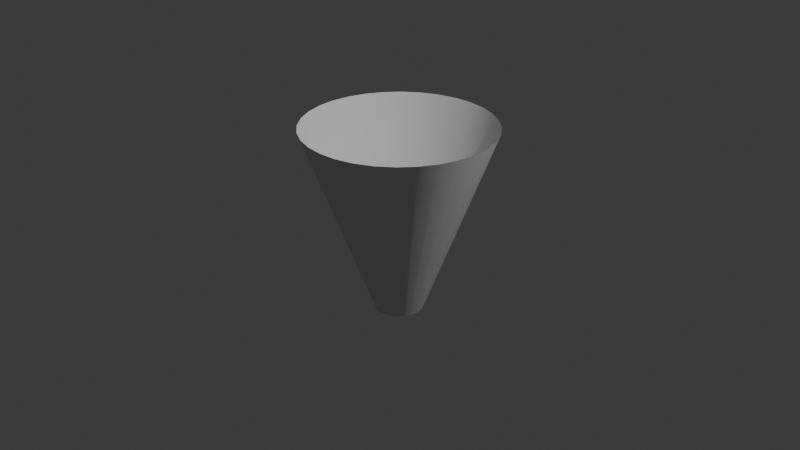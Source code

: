 # Source: WarpSpeed.blend  (saved by Blender 4.4.32; exported with 4.5.12 LTS)
import bpy
from mathutils import Matrix  # noqa: F401  (used for matrix-valued properties, if any)

bpy.ops.wm.read_factory_settings(use_empty=True)
scene = bpy.context.scene
scene.name = 'Scene'

# ---- collections
col_collection = bpy.data.collections.new('Collection'); scene.collection.children.link(col_collection)

# ---- world
world_world = bpy.data.worlds.new('World'); scene.world = world_world
world_world.use_nodes = True; world_world.node_tree.nodes.clear()
_N = world_world.node_tree.nodes; _L = world_world.node_tree.links
n0 = _N.new('ShaderNodeOutputWorld'); n0.name = 'World Output'; n0.location = (300, 300)
n1 = _N.new('ShaderNodeBackground'); n1.name = 'Background'; n1.location = (10, 300)
n1.inputs[0].default_value = (0.05088, 0.05088, 0.05088, 1.0)
_L.new(n1.outputs[0], n0.inputs[0])
n0.is_active_output = True
world_world.color = (0.05088, 0.05088, 0.05088)
world_world.sun_shadow_jitter_overblur = 0.0

# ---- cameras
cam_camera = bpy.data.cameras.new('Camera')
cam_camera.clip_end = 100.0
cam_camera.ortho_scale = 7.314

# ---- lights
light_light = bpy.data.lights.new('Light', 'POINT')
light_light.energy = 1000.0
light_light.shadow_soft_size = 0.1

# ---- meshes
me_cylindre = bpy.data.meshes.new('Cylindre')
me_cylindre.from_pydata([(9.016e-09, 0.2553, -1.0), (0.0, 1.0, 1.0), (0.04981, 0.2504, -1.0), (0.1951, 0.9808, 1.0), (0.09771, 0.2359, -1.0), (0.3827, 0.9239, 1.0), (0.1419, 0.2123, -1.0), (0.5556, 0.8315, 1.0), (0.1805, 0.1805, -1.0), (0.7071, 0.7071, 1.0), (0.2123, 0.1419, -1.0), (0.8315, 0.5556, 1.0), (0.2359, 0.09771, -1.0), (0.9239, 0.3827, 1.0), (0.2504, 0.04981, -1.0), (0.9808, 0.1951, 1.0), (0.2553, 1.11e-08, -1.0), (1.0, 0.0, 1.0), (0.2504, -0.04981, -1.0), (0.9808, -0.1951, 1.0), (0.2359, -0.09771, -1.0), (0.9239, -0.3827, 1.0), (0.2123, -0.1419, -1.0), (0.8315, -0.5556, 1.0), (0.1805, -0.1805, -1.0), (0.7071, -0.7071, 1.0), (0.1419, -0.2123, -1.0), (0.5556, -0.8315, 1.0), (0.09771, -0.2359, -1.0), (0.3827, -0.9239, 1.0), (0.04981, -0.2504, -1.0), (0.1951, -0.9808, 1.0), (9.016e-09, -0.2553, -1.0), (0.0, -1.0, 1.0), (-0.04981, -0.2504, -1.0), (-0.1951, -0.9808, 1.0), (-0.09771, -0.2359, -1.0), (-0.3827, -0.9239, 1.0), (-0.1419, -0.2123, -1.0), (-0.5556, -0.8315, 1.0), (-0.1805, -0.1805, -1.0), (-0.7071, -0.7071, 1.0), (-0.2123, -0.1419, -1.0), (-0.8315, -0.5556, 1.0), (-0.2359, -0.09771, -1.0), (-0.9239, -0.3827, 1.0), (-0.2504, -0.04981, -1.0), (-0.9808, -0.1951, 1.0), (-0.2553, 1.11e-08, -1.0), (-1.0, 0.0, 1.0), (-0.2504, 0.04981, -1.0), (-0.9808, 0.1951, 1.0), (-0.2359, 0.09771, -1.0), (-0.9239, 0.3827, 1.0), (-0.2123, 0.1419, -1.0), (-0.8315, 0.5556, 1.0), (-0.1805, 0.1805, -1.0), (-0.7071, 0.7071, 1.0), (-0.1419, 0.2123, -1.0), (-0.5556, 0.8315, 1.0), (-0.09771, 0.2359, -1.0), (-0.3827, 0.9239, 1.0), (-0.04981, 0.2504, -1.0), (-0.1951, 0.9808, 1.0)], [], [(0, 1, 3, 2), (2, 3, 5, 4), (4, 5, 7, 6), (6, 7, 9, 8), (8, 9, 11, 10), (10, 11, 13, 12), (12, 13, 15, 14), (14, 15, 17, 16), (16, 17, 19, 18), (18, 19, 21, 20), (20, 21, 23, 22), (22, 23, 25, 24), (24, 25, 27, 26), (26, 27, 29, 28), (28, 29, 31, 30), (30, 31, 33, 32), (32, 33, 35, 34), (34, 35, 37, 36), (36, 37, 39, 38), (38, 39, 41, 40), (40, 41, 43, 42), (42, 43, 45, 44), (44, 45, 47, 46), (46, 47, 49, 48), (48, 49, 51, 50), (50, 51, 53, 52), (52, 53, 55, 54), (54, 55, 57, 56), (56, 57, 59, 58), (58, 59, 61, 60), (60, 61, 63, 62), (62, 63, 1, 0)])
me_cylindre.polygons.foreach_set('use_smooth', [True] * 32)
_uv = me_cylindre.uv_layers.new(name='CarteUV')
_uv.uv.foreach_set('vector', [1.0, 0.0, 1.0, 1.0, 0.9688, 1.0, 0.9688, 0.0, 0.9688, 0.0, 0.9688, 1.0, 0.9375, 1.0, 0.9375, 0.0, 0.9375, 0.0, 0.9375, 1.0, 0.9062, 1.0, 0.9062, 0.0, 0.9062, 0.0, 0.9062, 1.0, 0.875, 1.0, 0.875, 0.0, 0.875, 0.0, 0.875, 1.0, 0.8438, 1.0, 0.8438, 0.0, 0.8438, 0.0, 0.8438, 1.0, 0.8125, 1.0, 0.8125, 0.0, 0.8125, 0.0, 0.8125, 1.0, 0.7812, 1.0, 0.7812, 0.0, 0.7812, 0.0, 0.7812, 1.0, 0.75, 1.0, 0.75, 0.0, 0.75, 0.0, 0.75, 1.0, 0.7188, 1.0, 0.7188, 0.0, 0.7188, 0.0, 0.7188, 1.0, 0.6875, 1.0, 0.6875, 0.0, 0.6875, 0.0, 0.6875, 1.0, 0.6562, 1.0, 0.6562, 0.0, 0.6562, 0.0, 0.6562, 1.0, 0.625, 1.0, 0.625, 0.0, 0.625, 0.0, 0.625, 1.0, 0.5938, 1.0, 0.5938, 0.0, 0.5938, 0.0, 0.5938, 1.0, 0.5625, 1.0, 0.5625, 0.0, 0.5625, 0.0, 0.5625, 1.0, 0.5312, 1.0, 0.5312, 0.0, 0.5312, 0.0, 0.5312, 1.0, 0.5, 1.0, 0.5, 0.0, 0.5, 0.0, 0.5, 1.0, 0.4688, 1.0, 0.4688, 0.0, 0.4688, 0.0, 0.4688, 1.0, 0.4375, 1.0, 0.4375, 0.0, 0.4375, 0.0, 0.4375, 1.0, 0.4062, 1.0, 0.4062, 0.0, 0.4062, 0.0, 0.4062, 1.0, 0.375, 1.0, 0.375, 0.0, 0.375, 0.0, 0.375, 1.0, 0.3438, 1.0, 0.3438, 0.0, 0.3438, 0.0, 0.3438, 1.0, 0.3125, 1.0, 0.3125, 0.0, 0.3125, 0.0, 0.3125, 1.0, 0.2812, 1.0, 0.2812, 0.0, 0.2812, 0.0, 0.2812, 1.0, 0.25, 1.0, 0.25, 0.0, 0.25, 0.0, 0.25, 1.0, 0.2188, 1.0, 0.2188, 0.0, 0.2188, 0.0, 0.2188, 1.0, 0.1875, 1.0, 0.1875, 0.0, 0.1875, 0.0, 0.1875, 1.0, 0.1562, 1.0, 0.1562, 0.0, 0.1562, 0.0, 0.1562, 1.0, 0.125, 1.0, 0.125, 0.0, 0.125, 0.0, 0.125, 1.0, 0.09375, 1.0, 0.09375, 0.0, 0.09375, 0.0, 0.09375, 1.0, 0.0625, 1.0, 0.0625, 0.0, 0.0625, 0.0, 0.0625, 1.0, 0.03125, 1.0, 0.03125, 0.0, 0.03125, 0.0, 0.03125, 1.0, 0.0, 1.0, 0.0, 0.0])
me_cylindre.update()

# ---- objects
ob_light = bpy.data.objects.new('Light', light_light)
ob_camera = bpy.data.objects.new('Camera', cam_camera)
ob_cylindre = bpy.data.objects.new('Cylindre', me_cylindre)

# ---- transforms, parenting, visibility, modifiers, constraints
ob_light.location = (4.076, 1.005, 5.904)
ob_light.rotation_euler = (0.6503, 0.05522, 1.866)
ob_light.lock_rotations_4d = False
ob_light.empty_display_type = 'ARROWS'
ob_light.color = (0.0, 0.0, 0.0, 0.0)
ob_light.lineart.crease_threshold = 0.0
ob_camera.location = (7.359, -6.926, 4.958)
ob_camera.rotation_euler = (1.109, 0.0, 0.8149)
ob_camera.lock_rotations_4d = False
ob_camera.empty_display_type = 'ARROWS'
ob_camera.color = (0.0, 0.0, 0.0, 0.0)
ob_camera.display_type = 'WIRE'
ob_camera.lineart.crease_threshold = 0.0
ob_cylindre.location = (0.0, 0.0, 0.0)

# ---- collection membership
col_collection.objects.link(ob_light)
col_collection.objects.link(ob_camera)
col_collection.objects.link(ob_cylindre)

# ---- scene / render settings (as saved in the file)
scene.camera = ob_camera
scene.frame_start = 1; scene.frame_end = 250; scene.frame_set(34)
scene.render.engine = 'BLENDER_EEVEE_NEXT'
bpy.context.view_layer.update()
